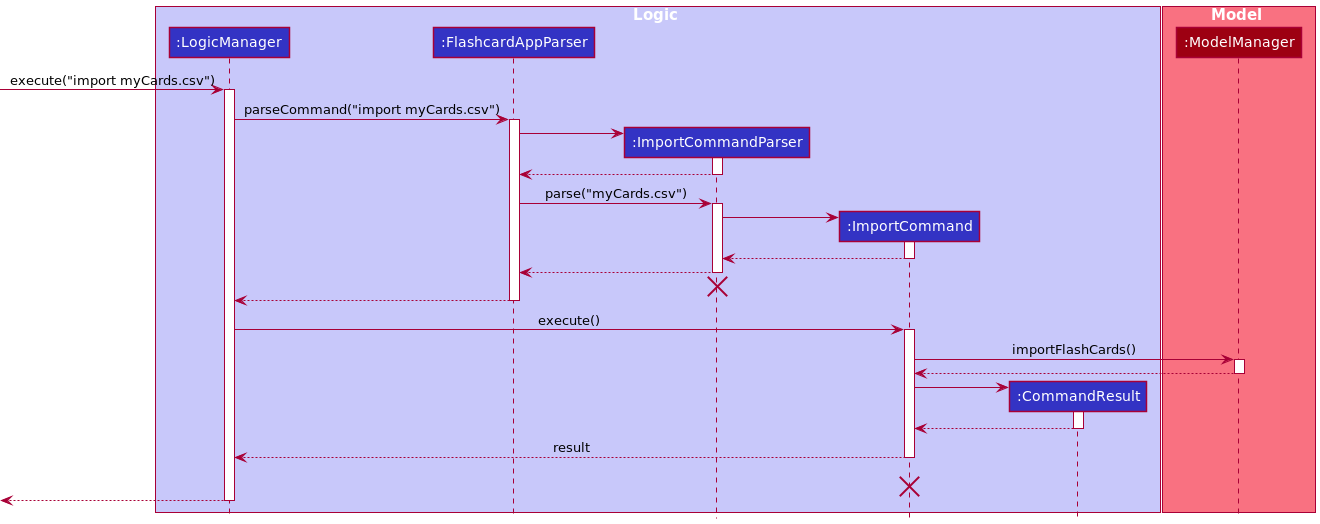

The diagram above was rendered by PlantUML. Its source (embedded in the PNG):
@startuml
!include style.puml

box Logic LOGIC_COLOR_T1
participant ":LogicManager" as LogicManager LOGIC_COLOR
participant ":FlashcardAppParser" as FlashcardAppParser LOGIC_COLOR
participant ":ImportCommandParser" as ImportCommandParser LOGIC_COLOR
participant ":ImportCommand" as ImportCommand LOGIC_COLOR
participant ":CommandResult" as CommandResult LOGIC_COLOR
end box

box Model MODEL_COLOR_T1
participant ":ModelManager" as Model MODEL_COLOR
end box

[-> LogicManager : execute("import myCards.csv")
activate LogicManager

LogicManager -> FlashcardAppParser : parseCommand("import myCards.csv")
activate FlashcardAppParser

create ImportCommandParser
FlashcardAppParser -> ImportCommandParser
activate ImportCommandParser

ImportCommandParser --> FlashcardAppParser
deactivate ImportCommandParser

FlashcardAppParser -> ImportCommandParser: parse("myCards.csv")
activate ImportCommandParser

create ImportCommand
ImportCommandParser -> ImportCommand
activate ImportCommand

ImportCommand --> ImportCommandParser
deactivate ImportCommand

ImportCommandParser --> FlashcardAppParser
deactivate ImportCommandParser

ImportCommandParser -[hidden]-> FlashcardAppParser
destroy ImportCommandParser

FlashcardAppParser --> LogicManager
deactivate FlashcardAppParser

LogicManager -> ImportCommand : execute()
activate ImportCommand

ImportCommand -> Model : importFlashCards()
activate Model

Model --> ImportCommand
deactivate Model

create CommandResult
ImportCommand -> CommandResult
activate CommandResult

CommandResult --> ImportCommand
deactivate CommandResult

ImportCommand --> LogicManager : result
deactivate ImportCommand

ImportCommand -[hidden]-> LogicManager : result
destroy ImportCommand

[<--LogicManager
deactivate LogicManager
@enduml